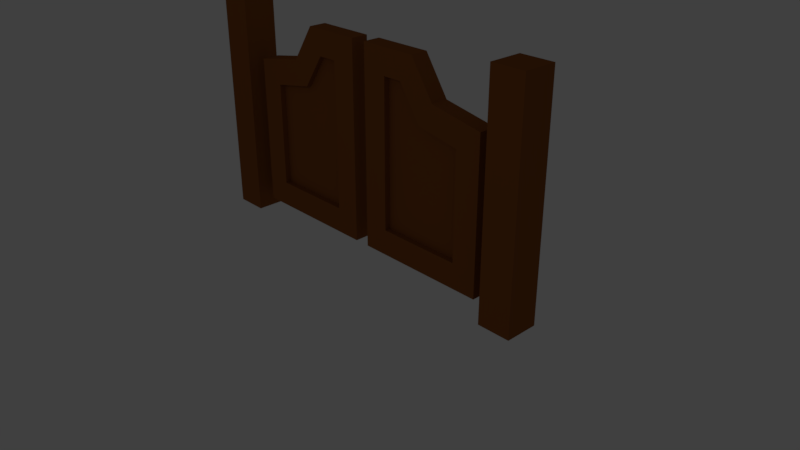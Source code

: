 # Source: entrance.blend  (saved by Blender 2.79.0; exported with 4.5.12 LTS)
import bpy
from mathutils import Matrix  # noqa: F401  (used for matrix-valued properties, if any)

bpy.ops.wm.read_factory_settings(use_empty=True)
scene = bpy.context.scene
scene.name = 'Scene'

# ---- collections
col_collection_1 = bpy.data.collections.new('Collection 1'); scene.collection.children.link(col_collection_1)

# ---- materials (node trees are filled in below, after node groups)
mat_wood = bpy.data.materials.new('wood')
mat_wood.alpha_threshold = 0.0
mat_wood.use_transparent_shadow = False
mat_wood.diffuse_color = (0.2738, 0.08886, 0.02021, 1.0)
mat_wood.roughness = 0.5

# ---- material node trees

# ---- world
world_world = bpy.data.worlds.new('World'); scene.world = world_world
world_world.color = (0.05088, 0.05088, 0.05088)
world_world.use_sun_shadow = False
world_world.sun_shadow_jitter_overblur = 0.0
world_world.cycles.sampling_method = 'MANUAL'

# ---- cameras
cam_camera = bpy.data.cameras.new('Camera')
cam_camera.clip_end = 100.0
cam_camera.lens = 35.0
cam_camera.sensor_width = 32.0
cam_camera.sensor_height = 18.0
cam_camera.ortho_scale = 7.314
cam_camera.dof.focus_distance = 0.0
cam_camera.dof.aperture_fstop = 128.0

# ---- lights
light_lamp = bpy.data.lights.new('Lamp', 'POINT')
light_lamp.transmission_factor = 0.0
light_lamp.cutoff_distance = 30.0
light_lamp.energy = 100.0
light_lamp.shadow_buffer_clip_start = 1.001
light_lamp.shadow_soft_size = 0.1
light_lamp.shadow_maximum_resolution = 0.006
light_lamp.use_absolute_resolution = True

# ---- meshes
me_cube_004 = bpy.data.meshes.new('Cube.004')
me_cube_004.from_pydata([(-0.221, -0.221, 0.0), (-0.221, -0.221, 3.0), (-0.221, 0.221, 0.0), (-0.221, 0.221, 3.0), (0.221, -0.221, 0.0), (0.221, -0.221, 3.0), (0.221, 0.221, 0.0), (0.221, 0.221, 3.0), (4.379, -0.221, 0.0), (4.379, -0.221, 3.0), (4.379, 0.221, 0.0), (4.379, 0.221, 3.0), (4.821, -0.221, 0.0), (4.821, -0.221, 3.0), (4.821, 0.221, 0.0), (4.821, 0.221, 3.0)], [], [(0, 1, 3, 2), (2, 3, 7, 6), (6, 7, 5, 4), (4, 5, 1, 0), (2, 6, 4, 0), (7, 3, 1, 5), (8, 9, 11, 10), (10, 11, 15, 14), (14, 15, 13, 12), (12, 13, 9, 8), (10, 14, 12, 8), (15, 11, 9, 13)])
me_cube_004.materials.append(mat_wood)
me_cube_004.use_remesh_preserve_volume = False
me_cube_004.use_remesh_preserve_attributes = False
me_cube_004.use_mirror_vertex_groups = False
me_cube_004.update()
me_cube_003 = bpy.data.meshes.new('Cube.003')
me_cube_003.from_pydata([(-1.461, -0.1144, -0.6642), (-1.461, -0.1144, 1.272), (-1.461, 0.1144, -0.6642), (-1.461, 0.1144, 1.272), (-0.3346, -0.1144, -0.6642), (-0.9041, -0.1144, 0.8284), (-0.3346, 0.1144, -0.6642), (-0.9041, 0.1144, 0.8284), (-0.3346, -0.1144, 0.7213), (-1.201, -0.1144, 1.272), (-1.201, 0.1144, 1.272), (-0.3346, 0.1144, 0.7213), (-1.795, -0.1144, -0.9989), (-1.795, -0.1144, 1.606), (-1.795, 0.1144, 1.606), (-1.795, 0.1144, -0.9989), (0.0, 0.1144, -0.9989), (-1.023, -0.1144, 1.606), (-0.7043, -0.1144, 1.131), (0.0, 0.1144, 0.9989), (-0.7043, 0.1144, 1.131), (0.0, -0.1144, -0.9989), (-1.023, 0.1144, 1.606), (0.0, -0.1144, 0.9989), (-1.461, -0.03719, -0.6642), (-1.461, -0.03719, 1.272), (-1.201, -0.03719, 1.272), (-0.9041, -0.03719, 0.8284), (-0.3346, -0.03719, -0.6642), (-0.3346, -0.03719, 0.7213), (-1.461, 0.03719, 1.272), (-1.461, 0.03719, -0.6642), (-0.3346, 0.03719, -0.6642), (-0.3346, 0.03719, 0.7213), (-0.9041, 0.03719, 0.8284), (-1.201, 0.03719, 1.272)], [], [(12, 13, 14, 15), (19, 20, 18, 23), (5, 9, 26, 27), (2, 3, 30, 31), (15, 16, 21, 12), (16, 19, 23, 21), (17, 18, 20, 22), (22, 14, 13, 17), (0, 1, 13, 12), (3, 2, 15, 14), (2, 6, 16, 15), (9, 5, 18, 17), (11, 7, 20, 19), (4, 0, 12, 21), (7, 10, 22, 20), (5, 8, 23, 18), (10, 3, 14, 22), (1, 9, 17, 13), (6, 11, 19, 16), (8, 4, 21, 23), (28, 29, 27, 26, 25, 24), (4, 8, 29, 28), (1, 0, 24, 25), (9, 1, 25, 26), (8, 5, 27, 29), (0, 4, 28, 24), (31, 30, 35, 34, 33, 32), (11, 6, 32, 33), (3, 10, 35, 30), (10, 7, 34, 35), (7, 11, 33, 34), (6, 2, 31, 32)])
me_cube_003.materials.append(mat_wood)
me_cube_003.use_remesh_preserve_volume = False
me_cube_003.use_remesh_preserve_attributes = False
me_cube_003.use_mirror_vertex_groups = False
me_cube_003.update()
me_cube_002 = bpy.data.meshes.new('Cube.002')
me_cube_002.from_pydata([(-1.461, -0.1144, -0.6642), (-1.461, -0.1144, 1.272), (-1.461, 0.1144, -0.6642), (-1.461, 0.1144, 1.272), (-0.3346, -0.1144, -0.6642), (-0.9041, -0.1144, 0.8284), (-0.3346, 0.1144, -0.6642), (-0.9041, 0.1144, 0.8284), (-0.3346, -0.1144, 0.7213), (-1.201, -0.1144, 1.272), (-1.201, 0.1144, 1.272), (-0.3346, 0.1144, 0.7213), (-1.795, -0.1144, -0.9989), (-1.795, -0.1144, 1.606), (-1.795, 0.1144, 1.606), (-1.795, 0.1144, -0.9989), (0.0, 0.1144, -0.9989), (-1.023, -0.1144, 1.606), (-0.7043, -0.1144, 1.131), (0.0, 0.1144, 0.9989), (-0.7043, 0.1144, 1.131), (0.0, -0.1144, -0.9989), (-1.023, 0.1144, 1.606), (0.0, -0.1144, 0.9989), (-1.461, -0.03719, -0.6642), (-1.461, -0.03719, 1.272), (-1.201, -0.03719, 1.272), (-0.9041, -0.03719, 0.8284), (-0.3346, -0.03719, -0.6642), (-0.3346, -0.03719, 0.7213), (-1.461, 0.03719, 1.272), (-1.461, 0.03719, -0.6642), (-0.3346, 0.03719, -0.6642), (-0.3346, 0.03719, 0.7213), (-0.9041, 0.03719, 0.8284), (-1.201, 0.03719, 1.272)], [], [(12, 13, 14, 15), (19, 20, 18, 23), (5, 9, 26, 27), (2, 3, 30, 31), (15, 16, 21, 12), (16, 19, 23, 21), (17, 18, 20, 22), (22, 14, 13, 17), (0, 1, 13, 12), (3, 2, 15, 14), (2, 6, 16, 15), (9, 5, 18, 17), (11, 7, 20, 19), (4, 0, 12, 21), (7, 10, 22, 20), (5, 8, 23, 18), (10, 3, 14, 22), (1, 9, 17, 13), (6, 11, 19, 16), (8, 4, 21, 23), (28, 29, 27, 26, 25, 24), (4, 8, 29, 28), (1, 0, 24, 25), (9, 1, 25, 26), (8, 5, 27, 29), (0, 4, 28, 24), (31, 30, 35, 34, 33, 32), (11, 6, 32, 33), (3, 10, 35, 30), (10, 7, 34, 35), (7, 11, 33, 34), (6, 2, 31, 32)])
me_cube_002.materials.append(mat_wood)
me_cube_002.use_remesh_preserve_volume = False
me_cube_002.use_remesh_preserve_attributes = False
me_cube_002.use_mirror_vertex_groups = False
me_cube_002.update()

# ---- objects
ob_edge__l = bpy.data.objects.new('edge  l', me_cube_004)
ob_door_l = bpy.data.objects.new('door l', me_cube_003)
ob_door_r = bpy.data.objects.new('door r', me_cube_002)
ob_lamp = bpy.data.objects.new('Lamp', light_lamp)
ob_camera = bpy.data.objects.new('Camera', cam_camera)

# ---- transforms, parenting, visibility, modifiers, constraints
ob_edge__l.location = (-2.3, 0.0, 0.0)
ob_edge__l.lineart.crease_threshold = 0.0
ob_door_l.location = (-1.9, 0.0, 1.196)
ob_door_l.rotation_euler = (0.0, -0.0, 3.142)
ob_door_l.lineart.crease_threshold = 0.0
ob_door_r.location = (1.9, 0.0, 1.2)
ob_door_r.lineart.crease_threshold = 0.0
ob_lamp.location = (4.076, -11.21, 8.877)
ob_lamp.rotation_euler = (0.6503, 0.05522, 1.866)
ob_lamp.lock_rotations_4d = False
ob_lamp.empty_display_type = 'ARROWS'
ob_lamp.color = (0.0, 0.0, 0.0, 0.0)
ob_lamp.lineart.crease_threshold = 0.0
ob_camera.location = (7.481, -6.508, 5.344)
ob_camera.rotation_euler = (1.109, 0.0, 0.8149)
ob_camera.lock_rotations_4d = False
ob_camera.empty_display_type = 'ARROWS'
ob_camera.color = (0.0, 0.0, 0.0, 0.0)
ob_camera.display_type = 'WIRE'
ob_camera.lineart.crease_threshold = 0.0

# ---- collection membership
col_collection_1.objects.link(ob_edge__l)
col_collection_1.objects.link(ob_door_l)
col_collection_1.objects.link(ob_door_r)
col_collection_1.objects.link(ob_lamp)
col_collection_1.objects.link(ob_camera)

# ---- scene / render settings (as saved in the file)
scene.camera = ob_camera
scene.frame_start = 1; scene.frame_end = 250; scene.frame_set(1)
scene.render.engine = 'BLENDER_EEVEE_NEXT'
scene.render.resolution_percentage = 50
scene.render.dither_intensity = 0.0
scene.cycles.use_denoising = False
scene.cycles.samples = 128
scene.cycles.sampling_pattern = 'TABULATED_SOBOL'
scene.cycles.use_adaptive_sampling = False
scene.cycles.use_light_tree = False
scene.cycles.blur_glossy = 0.0
scene.cycles.sample_clamp_indirect = 0.0
scene.view_settings.view_transform = 'Standard'
bpy.context.view_layer.update()
